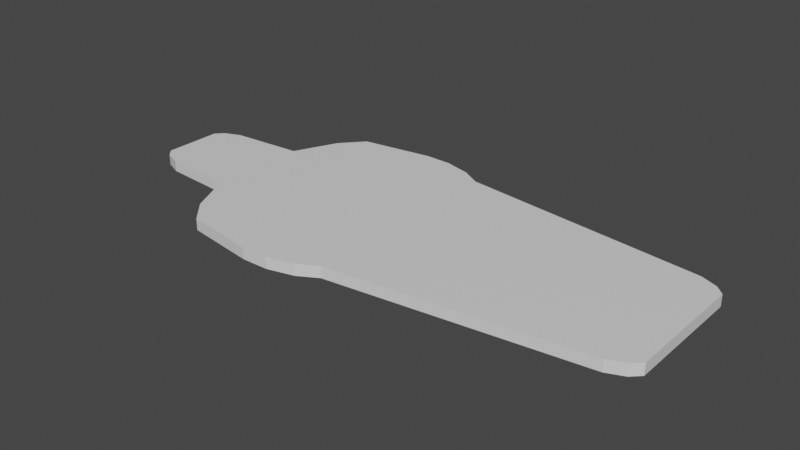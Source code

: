 # Source: portasacorfago.blend  (saved by Blender 2.83.19; exported with 4.5.12 LTS)
import bpy
from mathutils import Matrix  # noqa: F401  (used for matrix-valued properties, if any)

bpy.ops.wm.read_factory_settings(use_empty=True)
scene = bpy.context.scene
scene.name = 'Scene'

# ---- collections
col_collection = bpy.data.collections.new('Collection'); scene.collection.children.link(col_collection)

# ---- materials (node trees are filled in below, after node groups)
mat_material_002 = bpy.data.materials.new('Material.002')
mat_material_002.alpha_threshold = 0.0
mat_material_002.use_transparent_shadow = False
mat_material_002.line_color = (0.0, 0.0, 0.0, 1.0)

# ---- material node trees
mat_material_002.use_nodes = True; mat_material_002.node_tree.nodes.clear()
_N = mat_material_002.node_tree.nodes; _L = mat_material_002.node_tree.links
n0 = _N.new('ShaderNodeOutputMaterial'); n0.name = 'Material Output'; n0.location = (300, 300)
n1 = _N.new('ShaderNodeBsdfPrincipled'); n1.name = 'Principled BSDF'; n1.location = (10, 300)
n1.distribution = 'GGX'
n1.subsurface_method = 'BURLEY'
n1.inputs[2].default_value = 0.4
n1.inputs[3].default_value = 1.45
n1.inputs[27].default_value = (0.0, 0.0, 0.0, 1.0)
n1.inputs[28].default_value = 1.0
_L.new(n1.outputs[0], n0.inputs[0])
n0.is_active_output = True

# ---- world
world_world = bpy.data.worlds.new('World'); scene.world = world_world
world_world.use_nodes = True; world_world.node_tree.nodes.clear()
_N = world_world.node_tree.nodes; _L = world_world.node_tree.links
n0 = _N.new('ShaderNodeOutputWorld'); n0.name = 'World Output'; n0.location = (300, 300)
n1 = _N.new('ShaderNodeBackground'); n1.name = 'Background'; n1.location = (10, 300)
n1.inputs[0].default_value = (0.05088, 0.05088, 0.05088, 1.0)
_L.new(n1.outputs[0], n0.inputs[0])
n0.is_active_output = True
world_world.color = (0.05088, 0.05088, 0.05088)
world_world.use_sun_shadow = False
world_world.sun_shadow_jitter_overblur = 0.0

# ---- meshes
me_cube_002 = bpy.data.meshes.new('Cube.002')
me_cube_002.from_pydata([(0.9209, 0.4622, 1.0), (1.0, 0.7176, -1.0), (0.9209, -0.4622, 1.0), (1.0, -0.7176, -1.0), (-0.9209, 0.4622, 1.0), (-1.0, 0.7176, -1.0), (-0.9209, -0.4622, 1.0), (-1.0, -0.7176, -1.0), (1.0, 1.073, 0.8106), (-1.0, -1.073, 0.8106), (1.0, -1.073, 0.8106), (-1.0, 1.073, 0.8106), (0.9209, -0.2722, 1.446), (-0.9209, -0.2722, 1.446), (0.9209, 0.2722, 1.446), (-0.9209, 0.2722, 1.446), (-0.96, -0.8624, 0.9065), (0.96, 0.8624, 0.9065), (0.96, -0.8624, 0.9065), (-0.96, 0.8624, 0.9065), (-0.9209, -0.4092, 1.335), (-0.9209, 0.4092, 1.335), (0.9209, 0.4092, 1.335), (0.9209, -0.4092, 1.335), (-0.9209, -0.3473, 1.411), (0.9209, 0.3473, 1.411), (-0.9209, 0.3473, 1.411), (0.9209, -0.3473, 1.411), (1.0, 1.0, 0.1443), (1.0, -1.0, 0.1443), (-1.0, 1.0, 0.1443), (-1.0, -1.0, 0.1443), (-1.0, -1.173, 0.4789), (1.0, 1.173, 0.4789), (1.0, -1.173, 0.4789), (-1.0, 1.173, 0.4789), (1.0, 1.104, 0.2344), (1.0, -1.104, 0.2344), (-1.0, 1.104, 0.2344), (-1.0, -1.104, 0.2344), (-1.0, -1.168, 0.3567), (1.0, 1.168, 0.3567), (1.0, -1.168, 0.3567), (-1.0, 1.168, 0.3567), (-1.0, 0.5748, -1.117), (-1.0, -0.5748, -1.117), (1.0, 0.5748, -1.117), (1.0, -0.5748, -1.117), (1.0, 0.6538, -1.077), (-1.0, 0.6538, -1.077), (-1.0, -0.6538, -1.077), (1.0, -0.6538, -1.077), (-1.0, 0.6163, -1.0), (0.9209, 0.3733, 0.9854), (-0.9209, 0.3476, 0.9854), (1.0, 0.6163, -1.0), (1.0, 0.9219, 0.8106), (-1.0, 0.9219, 0.8106), (0.9209, 0.2337, 1.446), (-0.9209, 0.2337, 1.446), (0.96, 0.7406, 0.9065), (-0.96, 0.7083, 0.9065), (0.9209, 0.3514, 1.335), (-0.9209, 0.3514, 1.335), (0.9209, 0.2983, 1.411), (-0.9209, 0.2983, 1.411), (-1.0, 0.8588, 0.1443), (1.0, 0.8588, 0.1443), (-1.0, 1.007, 0.4789), (1.0, 1.007, 0.4789), (1.0, 0.9478, 0.2344), (-1.0, 0.9478, 0.2344), (1.0, 1.003, 0.3567), (-1.0, 1.003, 0.3567), (-1.0, -0.6084, -1.0), (0.9209, -0.3682, 0.9854), (1.0, -0.9102, 0.8106), (0.9209, -0.2308, 1.446), (0.96, -0.7312, 0.9065), (0.9209, -0.347, 1.335), (0.9209, -0.2945, 1.411), (1.0, -0.8479, 0.1443), (1.0, -0.9944, 0.4789), (1.0, -0.9357, 0.2344), (1.0, -0.9901, 0.3567), (-0.9209, -0.3425, 0.9854), (1.0, -0.6084, -1.0), (-1.0, -0.9102, 0.8106), (-0.9209, -0.2308, 1.446), (-0.96, -0.6989, 0.9065), (-0.9209, -0.347, 1.335), (-0.9209, -0.2945, 1.411), (-1.0, -0.8479, 0.1443), (-1.0, -0.9944, 0.4789), (-1.0, -0.9357, 0.2344), (-1.0, -0.9901, 0.3567), (0.5341, 0.7176, -1.0), (0.4919, -0.4622, 1.0), (0.5341, -0.7176, -1.0), (0.4919, 0.4622, 1.0), (0.5341, 1.073, 0.8106), (0.5341, -1.073, 0.8106), (0.4919, -0.2722, 1.446), (0.4919, 0.2722, 1.446), (0.5127, 0.8624, 0.9065), (0.5127, -0.8624, 0.9065), (0.4919, -0.4092, 1.335), (0.4919, 0.4092, 1.335), (0.4919, -0.3473, 1.411), (0.4919, 0.3473, 1.411), (0.5341, -1.0, 0.1443), (0.5341, 1.0, 0.1443), (0.5341, -1.173, 0.4789), (0.5341, 1.173, 0.4789), (0.5341, 1.104, 0.2344), (0.5341, -1.104, 0.2344), (0.5341, 1.168, 0.3567), (0.5341, -1.168, 0.3567), (0.4919, 0.2337, 1.446), (0.4919, -0.2308, 1.446)], [], [(91, 24, 13, 88), (105, 97, 6, 16), (61, 54, 4, 19), (49, 48, 46, 44), (78, 75, 2, 18), (104, 99, 0, 17), (113, 100, 8, 33), (82, 76, 10, 34), (68, 57, 11, 35), (112, 101, 9, 32), (119, 88, 13, 102), (64, 25, 14, 58), (109, 26, 15, 103), (108, 27, 12, 102), (100, 104, 17, 8), (76, 78, 18, 10), (57, 61, 19, 11), (101, 105, 16, 9), (97, 2, 23, 106), (99, 4, 21, 107), (53, 0, 22, 62), (85, 6, 20, 90), (106, 23, 27, 108), (107, 21, 26, 109), (62, 22, 25, 64), (90, 20, 24, 91), (98, 110, 31, 7), (52, 66, 30, 5), (86, 81, 29, 3), (96, 111, 28, 1), (117, 112, 32, 40), (73, 68, 35, 43), (84, 82, 34, 42), (116, 113, 33, 41), (111, 114, 36, 28), (81, 83, 37, 29), (66, 71, 38, 30), (110, 115, 39, 31), (114, 116, 41, 36), (83, 84, 42, 37), (71, 73, 43, 38), (115, 117, 40, 39), (44, 46, 47, 45), (51, 50, 45, 47), (50, 49, 44, 45), (48, 51, 47, 46), (1, 55, 86, 3, 51, 48), (7, 74, 52, 5, 49, 50), (3, 98, 7, 50, 51), (5, 96, 1, 48, 49), (48, 51, 50, 49), (94, 95, 73, 71), (36, 41, 72, 70), (92, 94, 71, 66), (28, 36, 70, 67), (41, 33, 69, 72), (95, 93, 68, 73), (1, 28, 67, 55), (74, 92, 66, 52), (21, 63, 65, 26), (83, 94, 95, 84), (4, 54, 63, 21), (83, 81, 92, 94), (87, 89, 61, 57), (8, 17, 60, 56), (80, 64, 58, 77), (103, 15, 59, 118), (93, 87, 57, 68), (33, 8, 56, 69), (17, 0, 53, 60), (89, 85, 54, 61), (26, 65, 59, 15), (16, 6, 85, 89), (32, 9, 87, 93), (27, 80, 77, 12), (9, 16, 89, 87), (2, 75, 79, 23), (23, 79, 80, 27), (7, 31, 92, 74), (40, 32, 93, 95), (31, 39, 94, 92), (39, 40, 95, 94), (86, 74, 92, 81), (55, 52, 74, 86), (52, 55, 67, 66), (66, 67, 70, 71), (63, 90, 91, 65), (54, 85, 90, 63), (70, 72, 73, 71), (118, 59, 88, 119), (69, 68, 73, 72), (69, 56, 57, 68), (65, 91, 88, 59), (58, 118, 119, 77), (14, 103, 118, 58), (37, 42, 117, 115), (38, 43, 116, 114), (29, 37, 115, 110), (30, 38, 114, 111), (43, 35, 113, 116), (42, 34, 112, 117), (5, 30, 111, 96), (3, 29, 110, 98), (22, 107, 109, 25), (20, 106, 108, 24), (0, 99, 107, 22), (6, 97, 106, 20), (10, 18, 105, 101), (11, 19, 104, 100), (24, 108, 102, 13), (25, 109, 103, 14), (77, 119, 102, 12), (34, 10, 101, 112), (35, 11, 100, 113), (19, 4, 99, 104), (18, 2, 97, 105), (82, 84, 95, 93), (76, 82, 93, 87), (57, 56, 60, 61), (61, 60, 53, 54), (53, 62, 63, 54), (62, 64, 65, 63), (65, 64, 80, 91), (79, 75, 85, 90), (80, 79, 90, 91), (78, 89, 85, 75), (76, 87, 89, 78)])
_uv = me_cube_002.uv_layers.new(name='UVMap')
_uv.uv.foreach_set('vector', [0.625, 0.01901, 0.625, 0.0, 0.625, 0.0, 0.625, 0.01901, 0.6133, 0.8082, 0.625, 0.8082, 0.625, 1.0, 0.6133, 1.0, 0.6133, 0.2324, 0.625, 0.2324, 0.625, 0.25, 0.6133, 0.25, 0.375, 0.25, 0.375, 0.5, 0.375, 0.5, 0.375, 0.25, 0.6133, 0.731, 0.625, 0.731, 0.625, 0.75, 0.6133, 0.75, 0.6133, 0.4418, 0.625, 0.4418, 0.625, 0.5, 0.6133, 0.5, 0.5469, 0.4418, 0.6013, 0.4418, 0.6013, 0.5, 0.5469, 0.5, 0.5469, 0.731, 0.6013, 0.731, 0.6013, 0.75, 0.5469, 0.75, 0.5469, 0.2324, 0.6013, 0.2324, 0.6013, 0.25, 0.5469, 0.25, 0.5469, 0.8082, 0.6013, 0.8082, 0.6013, 1.0, 0.5469, 1.0, 0.6832, 0.731, 0.875, 0.731, 0.875, 0.75, 0.6832, 0.75, 0.625, 0.5176, 0.625, 0.5, 0.625, 0.5, 0.625, 0.5176, 0.625, 0.4418, 0.625, 0.25, 0.625, 0.25, 0.625, 0.4418, 0.625, 0.8082, 0.625, 0.75, 0.625, 0.75, 0.625, 0.8082, 0.6013, 0.4418, 0.6133, 0.4418, 0.6133, 0.5, 0.6013, 0.5, 0.6013, 0.731, 0.6133, 0.731, 0.6133, 0.75, 0.6013, 0.75, 0.6013, 0.2324, 0.6133, 0.2324, 0.6133, 0.25, 0.6013, 0.25, 0.6013, 0.8082, 0.6133, 0.8082, 0.6133, 1.0, 0.6013, 1.0, 0.625, 0.8082, 0.625, 0.75, 0.625, 0.75, 0.625, 0.8082, 0.625, 0.4418, 0.625, 0.25, 0.625, 0.25, 0.625, 0.4418, 0.625, 0.5176, 0.625, 0.5, 0.625, 0.5, 0.625, 0.5176, 0.625, 0.01901, 0.625, 0.0, 0.625, 0.0, 0.625, 0.01901, 0.625, 0.8082, 0.625, 0.75, 0.625, 0.75, 0.625, 0.8082, 0.625, 0.4418, 0.625, 0.25, 0.625, 0.25, 0.625, 0.4418, 0.625, 0.5176, 0.625, 0.5, 0.625, 0.5, 0.625, 0.5176, 0.625, 0.01901, 0.625, 0.0, 0.625, 0.0, 0.625, 0.01901, 0.375, 0.8082, 0.492, 0.8082, 0.492, 1.0, 0.375, 1.0, 0.375, 0.2324, 0.492, 0.2324, 0.492, 0.25, 0.375, 0.25, 0.375, 0.731, 0.492, 0.731, 0.492, 0.75, 0.375, 0.75, 0.375, 0.4418, 0.492, 0.4418, 0.492, 0.5, 0.375, 0.5, 0.5268, 0.8082, 0.5469, 0.8082, 0.5469, 1.0, 0.5268, 1.0, 0.5268, 0.2324, 0.5469, 0.2324, 0.5469, 0.25, 0.5268, 0.25, 0.5268, 0.731, 0.5469, 0.731, 0.5469, 0.75, 0.5268, 0.75, 0.5268, 0.4418, 0.5469, 0.4418, 0.5469, 0.5, 0.5268, 0.5, 0.492, 0.4418, 0.5067, 0.4418, 0.5067, 0.5, 0.492, 0.5, 0.492, 0.731, 0.5067, 0.731, 0.5067, 0.75, 0.492, 0.75, 0.492, 0.2324, 0.5067, 0.2324, 0.5067, 0.25, 0.492, 0.25, 0.492, 0.8082, 0.5067, 0.8082, 0.5067, 1.0, 0.492, 1.0, 0.5067, 0.4418, 0.5268, 0.4418, 0.5268, 0.5, 0.5067, 0.5, 0.5067, 0.731, 0.5268, 0.731, 0.5268, 0.75, 0.5067, 0.75, 0.5067, 0.2324, 0.5268, 0.2324, 0.5268, 0.25, 0.5067, 0.25, 0.5067, 0.8082, 0.5268, 0.8082, 0.5268, 1.0, 0.5067, 1.0, 0.125, 0.5, 0.375, 0.5, 0.375, 0.75, 0.125, 0.75, 0.375, 0.75, 0.375, 1.0, 0.375, 1.0, 0.375, 0.75, 0.375, 0.0, 0.375, 0.25, 0.375, 0.25, 0.375, 0.0, 0.375, 0.5, 0.375, 0.75, 0.375, 0.75, 0.375, 0.5, 0.375, 0.5, 0.375, 0.5176, 0.375, 0.731, 0.375, 0.75, 0.375, 0.75, 0.375, 0.5, 0.375, 0.0, 0.375, 0.01901, 0.375, 0.2324, 0.375, 0.25, 0.375, 0.25, 0.375, 0.0, 0.375, 0.75, 0.375, 0.8082, 0.375, 1.0, 0.375, 1.0, 0.375, 0.75, 0.375, 0.25, 0.375, 0.4418, 0.375, 0.5, 0.375, 0.5, 0.375, 0.25, 0.0, 0.0, 0.0, 0.0, 0.0, 0.0, 0.0, 0.0, 0.5067, 0.01901, 0.5268, 0.01901, 0.5268, 0.2324, 0.5067, 0.2324, 0.5067, 0.5, 0.5268, 0.5, 0.5268, 0.5176, 0.5067, 0.5176, 0.492, 0.01901, 0.5067, 0.01901, 0.5067, 0.2324, 0.492, 0.2324, 0.492, 0.5, 0.5067, 0.5, 0.5067, 0.5176, 0.492, 0.5176, 0.5268, 0.5, 0.5469, 0.5, 0.5469, 0.5176, 0.5268, 0.5176, 0.5268, 0.01901, 0.5469, 0.01901, 0.5469, 0.2324, 0.5268, 0.2324, 0.375, 0.5, 0.492, 0.5, 0.492, 0.5176, 0.375, 0.5176, 0.375, 0.01901, 0.492, 0.01901, 0.492, 0.2324, 0.375, 0.2324, 0.625, 0.25, 0.625, 0.2324, 0.625, 0.2324, 0.625, 0.25, 0.5067, 0.731, 0.5067, 0.01901, 0.5268, 0.01901, 0.5268, 0.731, 0.625, 0.25, 0.625, 0.2324, 0.625, 0.2324, 0.625, 0.25, 0.5067, 0.731, 0.492, 0.731, 0.492, 0.01901, 0.5067, 0.01901, 0.6013, 0.01901, 0.6133, 0.01901, 0.6133, 0.2324, 0.6013, 0.2324, 0.6013, 0.5, 0.6133, 0.5, 0.6133, 0.5176, 0.6013, 0.5176, 0.625, 0.731, 0.625, 0.5176, 0.625, 0.5176, 0.625, 0.731, 0.6832, 0.5, 0.875, 0.5, 0.875, 0.5176, 0.6832, 0.5176, 0.5469, 0.01901, 0.6013, 0.01901, 0.6013, 0.2324, 0.5469, 0.2324, 0.5469, 0.5, 0.6013, 0.5, 0.6013, 0.5176, 0.5469, 0.5176, 0.6133, 0.5, 0.625, 0.5, 0.625, 0.5176, 0.6133, 0.5176, 0.6133, 0.01901, 0.625, 0.01901, 0.625, 0.2324, 0.6133, 0.2324, 0.625, 0.25, 0.625, 0.2324, 0.625, 0.2324, 0.625, 0.25, 0.6133, 0.0, 0.625, 0.0, 0.625, 0.01901, 0.6133, 0.01901, 0.5469, 0.0, 0.6013, 0.0, 0.6013, 0.01901, 0.5469, 0.01901, 0.625, 0.75, 0.625, 0.731, 0.625, 0.731, 0.625, 0.75, 0.6013, 0.0, 0.6133, 0.0, 0.6133, 0.01901, 0.6013, 0.01901, 0.625, 0.75, 0.625, 0.731, 0.625, 0.731, 0.625, 0.75, 0.625, 0.75, 0.625, 0.731, 0.625, 0.731, 0.625, 0.75, 0.375, 0.0, 0.492, 0.0, 0.492, 0.01901, 0.375, 0.01901, 0.5268, 0.0, 0.5469, 0.0, 0.5469, 0.01901, 0.5268, 0.01901, 0.492, 0.0, 0.5067, 0.0, 0.5067, 0.01901, 0.492, 0.01901, 0.5067, 0.0, 0.5268, 0.0, 0.5268, 0.01901, 0.5067, 0.01901, 0.375, 0.731, 0.375, 0.01901, 0.492, 0.01901, 0.492, 0.731, 0.375, 0.5176, 0.375, 0.2324, 0.375, 0.01901, 0.375, 0.731, 0.375, 0.2324, 0.375, 0.5176, 0.492, 0.5176, 0.492, 0.2324, 0.492, 0.2324, 0.492, 0.5176, 0.5067, 0.5176, 0.5067, 0.2324, 0.625, 0.2324, 0.625, 0.01901, 0.625, 0.01901, 0.625, 0.2324, 0.625, 0.2324, 0.625, 0.01901, 0.625, 0.01901, 0.625, 0.2324, 0.5067, 0.5176, 0.5268, 0.5176, 0.5268, 0.2324, 0.5067, 0.2324, 0.6832, 0.5176, 0.875, 0.5176, 0.875, 0.731, 0.6832, 0.731, 0.5469, 0.5176, 0.5469, 0.2324, 0.5268, 0.2324, 0.5268, 0.5176, 0.5469, 0.5176, 0.6013, 0.5176, 0.6013, 0.2324, 0.5469, 0.2324, 0.625, 0.2324, 0.625, 0.01901, 0.625, 0.01901, 0.625, 0.2324, 0.625, 0.5176, 0.6832, 0.5176, 0.6832, 0.731, 0.625, 0.731, 0.625, 0.5, 0.6832, 0.5, 0.6832, 0.5176, 0.625, 0.5176, 0.5067, 0.75, 0.5268, 0.75, 0.5268, 0.8082, 0.5067, 0.8082, 0.5067, 0.25, 0.5268, 0.25, 0.5268, 0.4418, 0.5067, 0.4418, 0.492, 0.75, 0.5067, 0.75, 0.5067, 0.8082, 0.492, 0.8082, 0.492, 0.25, 0.5067, 0.25, 0.5067, 0.4418, 0.492, 0.4418, 0.5268, 0.25, 0.5469, 0.25, 0.5469, 0.4418, 0.5268, 0.4418, 0.5268, 0.75, 0.5469, 0.75, 0.5469, 0.8082, 0.5268, 0.8082, 0.375, 0.25, 0.492, 0.25, 0.492, 0.4418, 0.375, 0.4418, 0.375, 0.75, 0.492, 0.75, 0.492, 0.8082, 0.375, 0.8082, 0.625, 0.5, 0.625, 0.4418, 0.625, 0.4418, 0.625, 0.5, 0.625, 1.0, 0.625, 0.8082, 0.625, 0.8082, 0.625, 1.0, 0.625, 0.5, 0.625, 0.4418, 0.625, 0.4418, 0.625, 0.5, 0.625, 1.0, 0.625, 0.8082, 0.625, 0.8082, 0.625, 1.0, 0.6013, 0.75, 0.6133, 0.75, 0.6133, 0.8082, 0.6013, 0.8082, 0.6013, 0.25, 0.6133, 0.25, 0.6133, 0.4418, 0.6013, 0.4418, 0.625, 1.0, 0.625, 0.8082, 0.625, 0.8082, 0.625, 1.0, 0.625, 0.5, 0.625, 0.4418, 0.625, 0.4418, 0.625, 0.5, 0.625, 0.731, 0.6832, 0.731, 0.6832, 0.75, 0.625, 0.75, 0.5469, 0.75, 0.6013, 0.75, 0.6013, 0.8082, 0.5469, 0.8082, 0.5469, 0.25, 0.6013, 0.25, 0.6013, 0.4418, 0.5469, 0.4418, 0.6133, 0.25, 0.625, 0.25, 0.625, 0.4418, 0.6133, 0.4418, 0.6133, 0.75, 0.625, 0.75, 0.625, 0.8082, 0.6133, 0.8082, 0.5469, 0.731, 0.5268, 0.731, 0.5268, 0.01901, 0.5469, 0.01901, 0.6013, 0.731, 0.5469, 0.731, 0.5469, 0.01901, 0.6013, 0.01901, 0.6013, 0.2324, 0.6013, 0.5176, 0.6133, 0.5176, 0.6133, 0.2324, 0.6133, 0.2324, 0.6133, 0.5176, 0.625, 0.5176, 0.625, 0.2324, 0.625, 0.5176, 0.625, 0.5176, 0.625, 0.2324, 0.625, 0.2324, 0.625, 0.5176, 0.625, 0.5176, 0.625, 0.2324, 0.625, 0.2324, 0.625, 0.2324, 0.625, 0.5176, 0.625, 0.731, 0.625, 0.01901, 0.625, 0.731, 0.625, 0.731, 0.625, 0.01901, 0.625, 0.01901, 0.625, 0.731, 0.625, 0.731, 0.625, 0.01901, 0.625, 0.01901, 0.6133, 0.731, 0.6133, 0.01901, 0.625, 0.01901, 0.625, 0.731, 0.6013, 0.731, 0.6013, 0.01901, 0.6133, 0.01901, 0.6133, 0.731])
me_cube_002.materials.append(mat_material_002)
me_cube_002.use_remesh_preserve_volume = False
me_cube_002.use_remesh_preserve_attributes = False
me_cube_002.use_mirror_vertex_groups = False
me_cube_002.update()

# ---- objects
ob_cube = bpy.data.objects.new('Cube', me_cube_002)

# ---- transforms, parenting, visibility, modifiers, constraints
ob_cube.location = (-0.1775, 2.356, 1.034)
ob_cube.rotation_euler = (-2.709, 1.57, 0.4326)
ob_cube.scale = (0.05316, 1.0, 2.026)
ob_cube.lock_rotations_4d = False
ob_cube.empty_display_type = 'ARROWS'
ob_cube.lineart.crease_threshold = 0.0

# ---- collection membership
col_collection.objects.link(ob_cube)

# ---- scene / render settings (as saved in the file)
scene.frame_start = 1; scene.frame_end = 250; scene.frame_set(1)
scene.render.engine = 'BLENDER_EEVEE_NEXT'
scene.cycles.use_denoising = False
scene.cycles.samples = 128
scene.cycles.sampling_pattern = 'TABULATED_SOBOL'
scene.cycles.use_adaptive_sampling = False
scene.cycles.use_light_tree = False
scene.view_settings.view_transform = 'Filmic'
bpy.context.view_layer.update()

# ---- added for rendering (the .blend has no active camera and no usable light): camera, sun
cam_auto = bpy.data.cameras.new('AutoCamera')
cam_auto.lens = 50.0
cam_auto.sensor_width = 36.0
cam_auto.clip_end = 1000.0
ob_auto_camera = bpy.data.objects.new('AutoCamera', cam_auto)
scene.collection.objects.link(ob_auto_camera)
ob_auto_camera.location = (4.7599, -3.96854, 5.25013)
ob_auto_camera.rotation_euler = (1.09748, -7.21219e-08, 0.694738)
scene.camera = ob_auto_camera
light_auto_sun = bpy.data.lights.new('AutoSun', 'SUN')
light_auto_sun.energy = 3.0
light_auto_sun.angle = 0.0523599
ob_auto_sun = bpy.data.objects.new('AutoSun', light_auto_sun)
scene.collection.objects.link(ob_auto_sun)
ob_auto_sun.rotation_euler = (0.872665, 0.174533, 0.523599)
bpy.context.view_layer.update()
